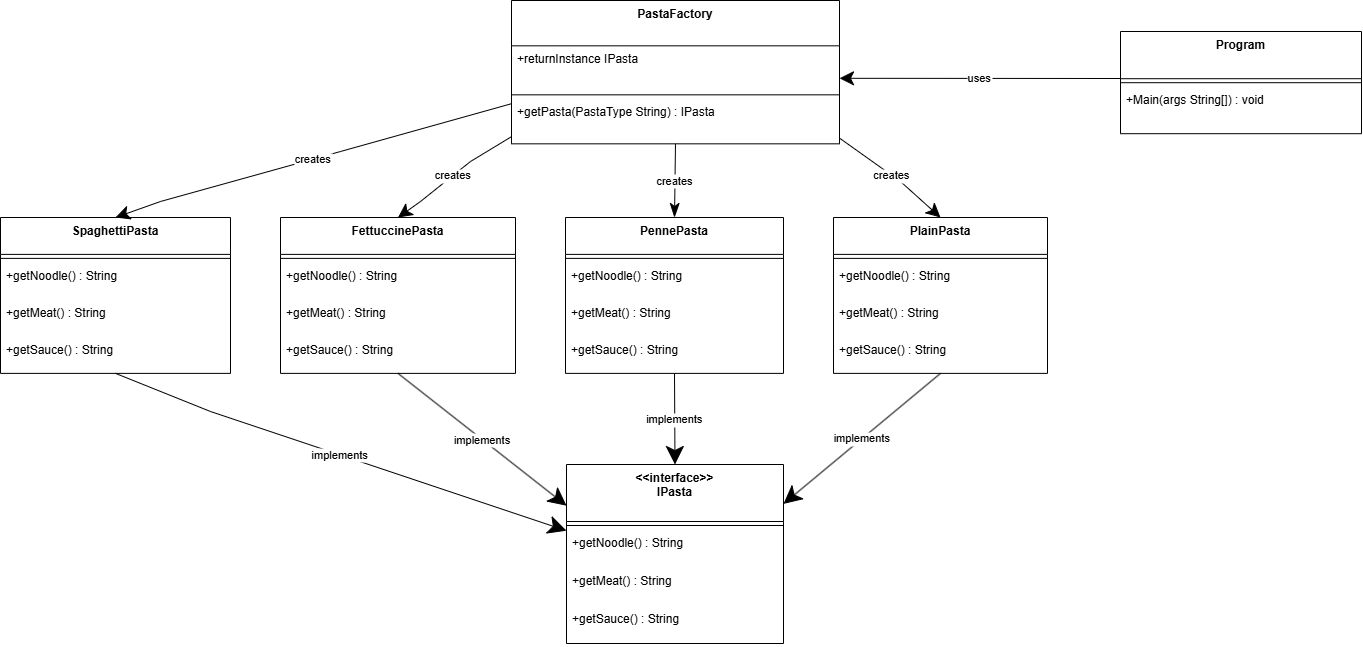

The diagram above was exported from draw.io. Its source (the exported page's mxGraphModel, read from the mxfile embedded in the PNG):
<mxGraphModel dx="1728" dy="943" grid="1" gridSize="10" guides="1" tooltips="1" connect="1" arrows="1" fold="1" page="1" pageScale="1" pageWidth="850" pageHeight="1100" math="0" shadow="0">
  <root>
    <mxCell id="0" />
    <mxCell id="1" parent="0" />
    <mxCell id="vKZGicum5qqFGwOgODxJ-1" value="&lt;&lt;interface&gt;&gt;&#10;IPasta" style="swimlane;fontStyle=1;align=center;verticalAlign=top;childLayout=stackLayout;horizontal=1;startSize=57;horizontalStack=0;resizeParent=1;resizeParentMax=0;resizeLast=0;collapsible=0;marginBottom=0;" vertex="1" parent="1">
      <mxGeometry x="586" y="683" width="217" height="179" as="geometry" />
    </mxCell>
    <mxCell id="vKZGicum5qqFGwOgODxJ-2" style="line;strokeWidth=1;fillColor=none;align=left;verticalAlign=middle;spacingTop=-1;spacingLeft=3;spacingRight=3;rotatable=0;labelPosition=right;points=[];portConstraint=eastwest;strokeColor=inherit;" vertex="1" parent="vKZGicum5qqFGwOgODxJ-1">
      <mxGeometry y="57" width="217" height="8" as="geometry" />
    </mxCell>
    <mxCell id="vKZGicum5qqFGwOgODxJ-3" value="+getNoodle() : String" style="text;strokeColor=none;fillColor=none;align=left;verticalAlign=top;spacingLeft=4;spacingRight=4;overflow=hidden;rotatable=0;points=[[0,0.5],[1,0.5]];portConstraint=eastwest;" vertex="1" parent="vKZGicum5qqFGwOgODxJ-1">
      <mxGeometry y="65" width="217" height="38" as="geometry" />
    </mxCell>
    <mxCell id="vKZGicum5qqFGwOgODxJ-4" value="+getMeat() : String" style="text;strokeColor=none;fillColor=none;align=left;verticalAlign=top;spacingLeft=4;spacingRight=4;overflow=hidden;rotatable=0;points=[[0,0.5],[1,0.5]];portConstraint=eastwest;" vertex="1" parent="vKZGicum5qqFGwOgODxJ-1">
      <mxGeometry y="103" width="217" height="38" as="geometry" />
    </mxCell>
    <mxCell id="vKZGicum5qqFGwOgODxJ-5" value="+getSauce() : String" style="text;strokeColor=none;fillColor=none;align=left;verticalAlign=top;spacingLeft=4;spacingRight=4;overflow=hidden;rotatable=0;points=[[0,0.5],[1,0.5]];portConstraint=eastwest;" vertex="1" parent="vKZGicum5qqFGwOgODxJ-1">
      <mxGeometry y="141" width="217" height="38" as="geometry" />
    </mxCell>
    <mxCell id="vKZGicum5qqFGwOgODxJ-6" value="PastaFactory" style="swimlane;fontStyle=1;align=center;verticalAlign=top;childLayout=stackLayout;horizontal=1;startSize=45.333333333333336;horizontalStack=0;resizeParent=1;resizeParentMax=0;resizeLast=0;collapsible=0;marginBottom=0;" vertex="1" parent="1">
      <mxGeometry x="531" y="219" width="328" height="143.33333333333334" as="geometry" />
    </mxCell>
    <mxCell id="vKZGicum5qqFGwOgODxJ-7" value="+returnInstance IPasta" style="text;strokeColor=none;fillColor=none;align=left;verticalAlign=top;spacingLeft=4;spacingRight=4;overflow=hidden;rotatable=0;points=[[0,0.5],[1,0.5]];portConstraint=eastwest;" vertex="1" parent="vKZGicum5qqFGwOgODxJ-6">
      <mxGeometry y="45.333333333333336" width="328" height="45" as="geometry" />
    </mxCell>
    <mxCell id="vKZGicum5qqFGwOgODxJ-8" style="line;strokeWidth=1;fillColor=none;align=left;verticalAlign=middle;spacingTop=-1;spacingLeft=3;spacingRight=3;rotatable=0;labelPosition=right;points=[];portConstraint=eastwest;strokeColor=inherit;" vertex="1" parent="vKZGicum5qqFGwOgODxJ-6">
      <mxGeometry y="90.33333333333334" width="328" height="8" as="geometry" />
    </mxCell>
    <mxCell id="vKZGicum5qqFGwOgODxJ-9" value="+getPasta(PastaType String) : IPasta" style="text;strokeColor=none;fillColor=none;align=left;verticalAlign=top;spacingLeft=4;spacingRight=4;overflow=hidden;rotatable=0;points=[[0,0.5],[1,0.5]];portConstraint=eastwest;" vertex="1" parent="vKZGicum5qqFGwOgODxJ-6">
      <mxGeometry y="98.33333333333334" width="328" height="45" as="geometry" />
    </mxCell>
    <mxCell id="vKZGicum5qqFGwOgODxJ-10" value="Program" style="swimlane;fontStyle=1;align=center;verticalAlign=top;childLayout=stackLayout;horizontal=1;startSize=47.2;horizontalStack=0;resizeParent=1;resizeParentMax=0;resizeLast=0;collapsible=0;marginBottom=0;" vertex="1" parent="1">
      <mxGeometry x="1140" y="250" width="241" height="102.2" as="geometry" />
    </mxCell>
    <mxCell id="vKZGicum5qqFGwOgODxJ-11" style="line;strokeWidth=1;fillColor=none;align=left;verticalAlign=middle;spacingTop=-1;spacingLeft=3;spacingRight=3;rotatable=0;labelPosition=right;points=[];portConstraint=eastwest;strokeColor=inherit;" vertex="1" parent="vKZGicum5qqFGwOgODxJ-10">
      <mxGeometry y="47.2" width="241" height="8" as="geometry" />
    </mxCell>
    <mxCell id="vKZGicum5qqFGwOgODxJ-12" value="+Main(args String[]) : void" style="text;strokeColor=none;fillColor=none;align=left;verticalAlign=top;spacingLeft=4;spacingRight=4;overflow=hidden;rotatable=0;points=[[0,0.5],[1,0.5]];portConstraint=eastwest;" vertex="1" parent="vKZGicum5qqFGwOgODxJ-10">
      <mxGeometry y="55.2" width="241" height="47" as="geometry" />
    </mxCell>
    <mxCell id="vKZGicum5qqFGwOgODxJ-13" value="SpaghettiPasta" style="swimlane;fontStyle=1;align=center;verticalAlign=top;childLayout=stackLayout;horizontal=1;startSize=36.888888888888886;horizontalStack=0;resizeParent=1;resizeParentMax=0;resizeLast=0;collapsible=0;marginBottom=0;" vertex="1" parent="1">
      <mxGeometry x="20" y="436" width="230" height="155.88888888888889" as="geometry" />
    </mxCell>
    <mxCell id="vKZGicum5qqFGwOgODxJ-14" style="line;strokeWidth=1;fillColor=none;align=left;verticalAlign=middle;spacingTop=-1;spacingLeft=3;spacingRight=3;rotatable=0;labelPosition=right;points=[];portConstraint=eastwest;strokeColor=inherit;" vertex="1" parent="vKZGicum5qqFGwOgODxJ-13">
      <mxGeometry y="36.888888888888886" width="230" height="8" as="geometry" />
    </mxCell>
    <mxCell id="vKZGicum5qqFGwOgODxJ-15" value="+getNoodle() : String" style="text;strokeColor=none;fillColor=none;align=left;verticalAlign=top;spacingLeft=4;spacingRight=4;overflow=hidden;rotatable=0;points=[[0,0.5],[1,0.5]];portConstraint=eastwest;" vertex="1" parent="vKZGicum5qqFGwOgODxJ-13">
      <mxGeometry y="44.888888888888886" width="230" height="37" as="geometry" />
    </mxCell>
    <mxCell id="vKZGicum5qqFGwOgODxJ-16" value="+getMeat() : String" style="text;strokeColor=none;fillColor=none;align=left;verticalAlign=top;spacingLeft=4;spacingRight=4;overflow=hidden;rotatable=0;points=[[0,0.5],[1,0.5]];portConstraint=eastwest;" vertex="1" parent="vKZGicum5qqFGwOgODxJ-13">
      <mxGeometry y="81.88888888888889" width="230" height="37" as="geometry" />
    </mxCell>
    <mxCell id="vKZGicum5qqFGwOgODxJ-17" value="+getSauce() : String" style="text;strokeColor=none;fillColor=none;align=left;verticalAlign=top;spacingLeft=4;spacingRight=4;overflow=hidden;rotatable=0;points=[[0,0.5],[1,0.5]];portConstraint=eastwest;" vertex="1" parent="vKZGicum5qqFGwOgODxJ-13">
      <mxGeometry y="118.88888888888889" width="230" height="37" as="geometry" />
    </mxCell>
    <mxCell id="vKZGicum5qqFGwOgODxJ-18" value="FettuccinePasta" style="swimlane;fontStyle=1;align=center;verticalAlign=top;childLayout=stackLayout;horizontal=1;startSize=36.888888888888886;horizontalStack=0;resizeParent=1;resizeParentMax=0;resizeLast=0;collapsible=0;marginBottom=0;" vertex="1" parent="1">
      <mxGeometry x="300" y="436" width="235" height="155.88888888888889" as="geometry" />
    </mxCell>
    <mxCell id="vKZGicum5qqFGwOgODxJ-19" style="line;strokeWidth=1;fillColor=none;align=left;verticalAlign=middle;spacingTop=-1;spacingLeft=3;spacingRight=3;rotatable=0;labelPosition=right;points=[];portConstraint=eastwest;strokeColor=inherit;" vertex="1" parent="vKZGicum5qqFGwOgODxJ-18">
      <mxGeometry y="36.888888888888886" width="235" height="8" as="geometry" />
    </mxCell>
    <mxCell id="vKZGicum5qqFGwOgODxJ-20" value="+getNoodle() : String" style="text;strokeColor=none;fillColor=none;align=left;verticalAlign=top;spacingLeft=4;spacingRight=4;overflow=hidden;rotatable=0;points=[[0,0.5],[1,0.5]];portConstraint=eastwest;" vertex="1" parent="vKZGicum5qqFGwOgODxJ-18">
      <mxGeometry y="44.888888888888886" width="235" height="37" as="geometry" />
    </mxCell>
    <mxCell id="vKZGicum5qqFGwOgODxJ-21" value="+getMeat() : String" style="text;strokeColor=none;fillColor=none;align=left;verticalAlign=top;spacingLeft=4;spacingRight=4;overflow=hidden;rotatable=0;points=[[0,0.5],[1,0.5]];portConstraint=eastwest;" vertex="1" parent="vKZGicum5qqFGwOgODxJ-18">
      <mxGeometry y="81.88888888888889" width="235" height="37" as="geometry" />
    </mxCell>
    <mxCell id="vKZGicum5qqFGwOgODxJ-22" value="+getSauce() : String" style="text;strokeColor=none;fillColor=none;align=left;verticalAlign=top;spacingLeft=4;spacingRight=4;overflow=hidden;rotatable=0;points=[[0,0.5],[1,0.5]];portConstraint=eastwest;" vertex="1" parent="vKZGicum5qqFGwOgODxJ-18">
      <mxGeometry y="118.88888888888889" width="235" height="37" as="geometry" />
    </mxCell>
    <mxCell id="vKZGicum5qqFGwOgODxJ-23" value="PennePasta" style="swimlane;fontStyle=1;align=center;verticalAlign=top;childLayout=stackLayout;horizontal=1;startSize=36.888888888888886;horizontalStack=0;resizeParent=1;resizeParentMax=0;resizeLast=0;collapsible=0;marginBottom=0;" vertex="1" parent="1">
      <mxGeometry x="585" y="436" width="218" height="155.88888888888889" as="geometry" />
    </mxCell>
    <mxCell id="vKZGicum5qqFGwOgODxJ-24" style="line;strokeWidth=1;fillColor=none;align=left;verticalAlign=middle;spacingTop=-1;spacingLeft=3;spacingRight=3;rotatable=0;labelPosition=right;points=[];portConstraint=eastwest;strokeColor=inherit;" vertex="1" parent="vKZGicum5qqFGwOgODxJ-23">
      <mxGeometry y="36.888888888888886" width="218" height="8" as="geometry" />
    </mxCell>
    <mxCell id="vKZGicum5qqFGwOgODxJ-25" value="+getNoodle() : String" style="text;strokeColor=none;fillColor=none;align=left;verticalAlign=top;spacingLeft=4;spacingRight=4;overflow=hidden;rotatable=0;points=[[0,0.5],[1,0.5]];portConstraint=eastwest;" vertex="1" parent="vKZGicum5qqFGwOgODxJ-23">
      <mxGeometry y="44.888888888888886" width="218" height="37" as="geometry" />
    </mxCell>
    <mxCell id="vKZGicum5qqFGwOgODxJ-26" value="+getMeat() : String" style="text;strokeColor=none;fillColor=none;align=left;verticalAlign=top;spacingLeft=4;spacingRight=4;overflow=hidden;rotatable=0;points=[[0,0.5],[1,0.5]];portConstraint=eastwest;" vertex="1" parent="vKZGicum5qqFGwOgODxJ-23">
      <mxGeometry y="81.88888888888889" width="218" height="37" as="geometry" />
    </mxCell>
    <mxCell id="vKZGicum5qqFGwOgODxJ-27" value="+getSauce() : String" style="text;strokeColor=none;fillColor=none;align=left;verticalAlign=top;spacingLeft=4;spacingRight=4;overflow=hidden;rotatable=0;points=[[0,0.5],[1,0.5]];portConstraint=eastwest;" vertex="1" parent="vKZGicum5qqFGwOgODxJ-23">
      <mxGeometry y="118.88888888888889" width="218" height="37" as="geometry" />
    </mxCell>
    <mxCell id="vKZGicum5qqFGwOgODxJ-28" value="PlainPasta" style="swimlane;fontStyle=1;align=center;verticalAlign=top;childLayout=stackLayout;horizontal=1;startSize=36.888888888888886;horizontalStack=0;resizeParent=1;resizeParentMax=0;resizeLast=0;collapsible=0;marginBottom=0;" vertex="1" parent="1">
      <mxGeometry x="853" y="436" width="214" height="155.88888888888889" as="geometry" />
    </mxCell>
    <mxCell id="vKZGicum5qqFGwOgODxJ-29" style="line;strokeWidth=1;fillColor=none;align=left;verticalAlign=middle;spacingTop=-1;spacingLeft=3;spacingRight=3;rotatable=0;labelPosition=right;points=[];portConstraint=eastwest;strokeColor=inherit;" vertex="1" parent="vKZGicum5qqFGwOgODxJ-28">
      <mxGeometry y="36.888888888888886" width="214" height="8" as="geometry" />
    </mxCell>
    <mxCell id="vKZGicum5qqFGwOgODxJ-30" value="+getNoodle() : String" style="text;strokeColor=none;fillColor=none;align=left;verticalAlign=top;spacingLeft=4;spacingRight=4;overflow=hidden;rotatable=0;points=[[0,0.5],[1,0.5]];portConstraint=eastwest;" vertex="1" parent="vKZGicum5qqFGwOgODxJ-28">
      <mxGeometry y="44.888888888888886" width="214" height="37" as="geometry" />
    </mxCell>
    <mxCell id="vKZGicum5qqFGwOgODxJ-31" value="+getMeat() : String" style="text;strokeColor=none;fillColor=none;align=left;verticalAlign=top;spacingLeft=4;spacingRight=4;overflow=hidden;rotatable=0;points=[[0,0.5],[1,0.5]];portConstraint=eastwest;" vertex="1" parent="vKZGicum5qqFGwOgODxJ-28">
      <mxGeometry y="81.88888888888889" width="214" height="37" as="geometry" />
    </mxCell>
    <mxCell id="vKZGicum5qqFGwOgODxJ-32" value="+getSauce() : String" style="text;strokeColor=none;fillColor=none;align=left;verticalAlign=top;spacingLeft=4;spacingRight=4;overflow=hidden;rotatable=0;points=[[0,0.5],[1,0.5]];portConstraint=eastwest;" vertex="1" parent="vKZGicum5qqFGwOgODxJ-28">
      <mxGeometry y="118.88888888888889" width="214" height="37" as="geometry" />
    </mxCell>
    <mxCell id="vKZGicum5qqFGwOgODxJ-33" value="implements" style="curved=0;startArrow=none;endArrow=classic;endSize=16;endFill=1;exitX=0.5;exitY=1;entryX=0;entryY=0.37;rounded=0;" edge="1" parent="1" source="vKZGicum5qqFGwOgODxJ-13" target="vKZGicum5qqFGwOgODxJ-1">
      <mxGeometry relative="1" as="geometry">
        <Array as="points">
          <mxPoint x="230" y="630" />
        </Array>
      </mxGeometry>
    </mxCell>
    <mxCell id="vKZGicum5qqFGwOgODxJ-34" value="implements" style="curved=0;startArrow=none;endArrow=classic;endSize=16;endFill=1;exitX=0.5;exitY=1;entryX=0;entryY=0.23;rounded=0;" edge="1" parent="1" source="vKZGicum5qqFGwOgODxJ-18" target="vKZGicum5qqFGwOgODxJ-1">
      <mxGeometry relative="1" as="geometry">
        <Array as="points" />
      </mxGeometry>
    </mxCell>
    <mxCell id="vKZGicum5qqFGwOgODxJ-35" value="implements" style="curved=1;startArrow=none;endArrow=classic;endSize=16;endFill=1;exitX=0.5;exitY=1;entryX=0.5;entryY=0;rounded=0;" edge="1" parent="1" source="vKZGicum5qqFGwOgODxJ-23" target="vKZGicum5qqFGwOgODxJ-1">
      <mxGeometry relative="1" as="geometry">
        <Array as="points" />
      </mxGeometry>
    </mxCell>
    <mxCell id="vKZGicum5qqFGwOgODxJ-36" value="implements" style="curved=0;startArrow=none;endArrow=classic;endSize=16;endFill=1;exitX=0.5;exitY=1;entryX=1;entryY=0.22;rounded=0;" edge="1" parent="1" source="vKZGicum5qqFGwOgODxJ-28" target="vKZGicum5qqFGwOgODxJ-1">
      <mxGeometry relative="1" as="geometry">
        <Array as="points" />
      </mxGeometry>
    </mxCell>
    <mxCell id="vKZGicum5qqFGwOgODxJ-37" value="uses" style="curved=0;startArrow=none;endArrow=classic;endSize=12;entryX=0.5;entryY=0;rounded=0;endFill=1;" edge="1" parent="1">
      <mxGeometry relative="1" as="geometry">
        <Array as="points" />
        <mxPoint x="1140" y="297" as="sourcePoint" />
        <mxPoint x="859" y="296.8" as="targetPoint" />
      </mxGeometry>
    </mxCell>
    <mxCell id="vKZGicum5qqFGwOgODxJ-39" value="creates" style="curved=0;startArrow=none;endArrow=classic;endSize=12;exitX=0;exitY=0.72;entryX=0.5;entryY=0;rounded=0;endFill=1;strokeColor=default;" edge="1" parent="1" source="vKZGicum5qqFGwOgODxJ-6" target="vKZGicum5qqFGwOgODxJ-13">
      <mxGeometry relative="1" as="geometry">
        <Array as="points">
          <mxPoint x="360" y="370" />
          <mxPoint x="180" y="420" />
        </Array>
      </mxGeometry>
    </mxCell>
    <mxCell id="vKZGicum5qqFGwOgODxJ-40" value="creates" style="curved=0;startArrow=none;endArrow=classic;endSize=12;exitX=0;exitY=0.95;entryX=0.5;entryY=0;rounded=0;endFill=1;" edge="1" parent="1" source="vKZGicum5qqFGwOgODxJ-6" target="vKZGicum5qqFGwOgODxJ-18">
      <mxGeometry relative="1" as="geometry">
        <Array as="points">
          <mxPoint x="490" y="380" />
          <mxPoint x="440" y="420" />
        </Array>
      </mxGeometry>
    </mxCell>
    <mxCell id="vKZGicum5qqFGwOgODxJ-41" value="creates" style="curved=0;startArrow=none;endArrow=classicThin;endSize=12;exitX=0.5;exitY=1;entryX=0.5;entryY=0;rounded=0;endFill=1;" edge="1" parent="1" source="vKZGicum5qqFGwOgODxJ-6" target="vKZGicum5qqFGwOgODxJ-23">
      <mxGeometry relative="1" as="geometry">
        <Array as="points" />
      </mxGeometry>
    </mxCell>
    <mxCell id="vKZGicum5qqFGwOgODxJ-42" value="creates" style="curved=0;startArrow=none;endArrow=classic;endSize=12;exitX=1;exitY=0.96;entryX=0.5;entryY=0;rounded=0;endFill=1;" edge="1" parent="1" source="vKZGicum5qqFGwOgODxJ-6" target="vKZGicum5qqFGwOgODxJ-28">
      <mxGeometry relative="1" as="geometry">
        <Array as="points">
          <mxPoint x="920" y="400" />
        </Array>
      </mxGeometry>
    </mxCell>
  </root>
</mxGraphModel>